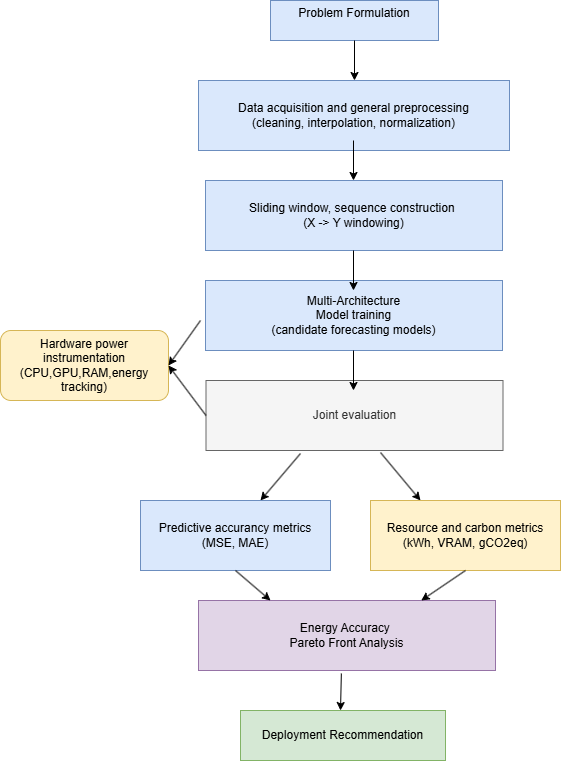

The diagram above was exported from draw.io. Its source (the exported page's mxGraphModel, read from the mxfile embedded in the PNG):
<mxGraphModel dx="1406" dy="754" grid="1" gridSize="10" guides="1" tooltips="1" connect="1" arrows="1" fold="1" page="1" pageScale="1" pageWidth="827" pageHeight="1169" math="0" shadow="0">
  <root>
    <mxCell id="0" />
    <mxCell id="1" parent="0" />
    <mxCell id="sfv76fn0dYGpoo0UTwEu-1" parent="1" style="rounded=0;whiteSpace=wrap;html=1;fillColor=#dae8fc;strokeColor=#6c8ebf;" value="Problem Formulation&lt;div&gt;&lt;br&gt;&lt;/div&gt;" vertex="1">
      <mxGeometry height="40" width="168" x="330" y="100" as="geometry" />
    </mxCell>
    <mxCell id="sfv76fn0dYGpoo0UTwEu-2" edge="1" parent="1" source="sfv76fn0dYGpoo0UTwEu-1" style="endArrow=classic;html=1;rounded=0;exitX=0.5;exitY=1;exitDx=0;exitDy=0;" value="">
      <mxGeometry height="50" relative="1" width="50" as="geometry">
        <mxPoint x="390" y="400" as="sourcePoint" />
        <mxPoint x="414" y="180" as="targetPoint" />
      </mxGeometry>
    </mxCell>
    <mxCell id="sfv76fn0dYGpoo0UTwEu-3" parent="1" style="rounded=0;whiteSpace=wrap;html=1;fillColor=#dae8fc;strokeColor=#6c8ebf;" value="Data acquisition and general preprocessing&lt;br&gt;(cleaning, interpolation, normalization)" vertex="1">
      <mxGeometry height="70" width="311" x="258" y="180" as="geometry" />
    </mxCell>
    <mxCell id="sfv76fn0dYGpoo0UTwEu-4" edge="1" parent="1" style="endArrow=classic;html=1;rounded=0;exitX=0.5;exitY=1;exitDx=0;exitDy=0;" value="">
      <mxGeometry height="50" relative="1" width="50" as="geometry">
        <mxPoint x="413" y="240" as="sourcePoint" />
        <mxPoint x="413" y="280" as="targetPoint" />
      </mxGeometry>
    </mxCell>
    <mxCell id="sfv76fn0dYGpoo0UTwEu-5" parent="1" style="rounded=0;whiteSpace=wrap;html=1;fillColor=#dae8fc;strokeColor=#6c8ebf;" value="Sliding window, sequence construction&amp;nbsp;&lt;div&gt;(X -&amp;gt; Y windowing)&lt;/div&gt;" vertex="1">
      <mxGeometry height="70" width="297" x="265" y="280" as="geometry" />
    </mxCell>
    <mxCell id="sfv76fn0dYGpoo0UTwEu-6" parent="1" style="rounded=0;whiteSpace=wrap;html=1;fillColor=#dae8fc;strokeColor=#6c8ebf;" value="Multi-Architecture&lt;br&gt;Model training&lt;div&gt;(candidate forecasting models)&lt;/div&gt;" vertex="1">
      <mxGeometry height="70" width="297" x="265" y="380" as="geometry" />
    </mxCell>
    <mxCell id="sfv76fn0dYGpoo0UTwEu-9" parent="1" style="rounded=0;whiteSpace=wrap;html=1;fillColor=#f5f5f5;fontColor=#333333;strokeColor=#666666;" value="Joint evaluation" vertex="1">
      <mxGeometry height="70" width="297" x="265.5" y="480" as="geometry" />
    </mxCell>
    <mxCell id="sfv76fn0dYGpoo0UTwEu-11" edge="1" parent="1" style="endArrow=classic;html=1;rounded=0;exitX=0.5;exitY=1;exitDx=0;exitDy=0;" value="">
      <mxGeometry height="50" relative="1" width="50" as="geometry">
        <mxPoint x="413" y="350" as="sourcePoint" />
        <mxPoint x="413" y="390" as="targetPoint" />
      </mxGeometry>
    </mxCell>
    <mxCell id="sfv76fn0dYGpoo0UTwEu-12" edge="1" parent="1" style="endArrow=classic;html=1;rounded=0;exitX=0.5;exitY=1;exitDx=0;exitDy=0;" value="">
      <mxGeometry height="50" relative="1" width="50" as="geometry">
        <mxPoint x="413" y="450" as="sourcePoint" />
        <mxPoint x="413" y="490" as="targetPoint" />
      </mxGeometry>
    </mxCell>
    <mxCell id="sfv76fn0dYGpoo0UTwEu-13" parent="1" style="rounded=1;whiteSpace=wrap;html=1;fillColor=#fff2cc;strokeColor=#d6b656;" value="Hardware power instrumentation (CPU,GPU,RAM,energy tracking)" vertex="1">
      <mxGeometry height="70" width="168" x="60" y="430" as="geometry" />
    </mxCell>
    <mxCell id="sfv76fn0dYGpoo0UTwEu-14" edge="1" parent="1" source="sfv76fn0dYGpoo0UTwEu-9" style="endArrow=classic;html=1;rounded=0;exitX=0;exitY=0.5;exitDx=0;exitDy=0;entryX=1;entryY=0.5;entryDx=0;entryDy=0;" target="sfv76fn0dYGpoo0UTwEu-13" value="">
      <mxGeometry height="50" relative="1" width="50" as="geometry">
        <mxPoint x="140" y="550" as="sourcePoint" />
        <mxPoint x="190" y="500" as="targetPoint" />
      </mxGeometry>
    </mxCell>
    <mxCell id="sfv76fn0dYGpoo0UTwEu-15" edge="1" parent="1" style="endArrow=classic;html=1;rounded=0;entryX=1;entryY=0.5;entryDx=0;entryDy=0;" target="sfv76fn0dYGpoo0UTwEu-13" value="">
      <mxGeometry height="50" relative="1" width="50" as="geometry">
        <mxPoint x="260" y="420" as="sourcePoint" />
        <mxPoint x="140" y="400" as="targetPoint" />
      </mxGeometry>
    </mxCell>
    <mxCell id="sfv76fn0dYGpoo0UTwEu-17" edge="1" parent="1" style="endArrow=classic;html=1;rounded=0;" value="">
      <mxGeometry height="50" relative="1" width="50" as="geometry">
        <mxPoint x="360" y="553.01" as="sourcePoint" />
        <mxPoint x="320" y="600" as="targetPoint" />
      </mxGeometry>
    </mxCell>
    <mxCell id="sfv76fn0dYGpoo0UTwEu-18" edge="1" parent="1" style="endArrow=classic;html=1;rounded=0;" value="">
      <mxGeometry height="50" relative="1" width="50" as="geometry">
        <mxPoint x="440" y="552.03" as="sourcePoint" />
        <mxPoint x="480" y="600" as="targetPoint" />
      </mxGeometry>
    </mxCell>
    <mxCell id="sfv76fn0dYGpoo0UTwEu-19" parent="1" style="rounded=0;whiteSpace=wrap;html=1;fillColor=#dae8fc;strokeColor=#6c8ebf;" value="Predictive accurancy metrics (MSE, MAE)" vertex="1">
      <mxGeometry height="70" width="190" x="200" y="600" as="geometry" />
    </mxCell>
    <mxCell id="sfv76fn0dYGpoo0UTwEu-20" parent="1" style="rounded=0;whiteSpace=wrap;html=1;fillColor=#fff2cc;strokeColor=#d6b656;" value="Resource and carbon metrics (kWh, VRAM, gCO2eq)" vertex="1">
      <mxGeometry height="70" width="190" x="430" y="600" as="geometry" />
    </mxCell>
    <mxCell id="sfv76fn0dYGpoo0UTwEu-21" parent="1" style="rounded=0;whiteSpace=wrap;html=1;fillColor=#e1d5e7;strokeColor=#9673a6;" value="Energy Accuracy&amp;nbsp;&lt;br&gt;Pareto Front Analysis" vertex="1">
      <mxGeometry height="70" width="297" x="258" y="700" as="geometry" />
    </mxCell>
    <mxCell id="sfv76fn0dYGpoo0UTwEu-22" edge="1" parent="1" source="sfv76fn0dYGpoo0UTwEu-19" style="endArrow=classic;html=1;rounded=0;exitX=0.5;exitY=1;exitDx=0;exitDy=0;" value="">
      <mxGeometry height="50" relative="1" width="50" as="geometry">
        <mxPoint x="280" y="750" as="sourcePoint" />
        <mxPoint x="330" y="700" as="targetPoint" />
      </mxGeometry>
    </mxCell>
    <mxCell id="sfv76fn0dYGpoo0UTwEu-23" edge="1" parent="1" source="sfv76fn0dYGpoo0UTwEu-20" style="endArrow=classic;html=1;rounded=0;exitX=0.5;exitY=1;exitDx=0;exitDy=0;entryX=0.75;entryY=0;entryDx=0;entryDy=0;" target="sfv76fn0dYGpoo0UTwEu-21" value="">
      <mxGeometry height="50" relative="1" width="50" as="geometry">
        <mxPoint x="520" y="680" as="sourcePoint" />
        <mxPoint x="555" y="710" as="targetPoint" />
      </mxGeometry>
    </mxCell>
    <mxCell id="sfv76fn0dYGpoo0UTwEu-24" edge="1" parent="1" source="sfv76fn0dYGpoo0UTwEu-21" style="endArrow=classic;html=1;rounded=0;exitX=0.481;exitY=1.043;exitDx=0;exitDy=0;exitPerimeter=0;" value="">
      <mxGeometry height="50" relative="1" width="50" as="geometry">
        <mxPoint x="350" y="860" as="sourcePoint" />
        <mxPoint x="400" y="810" as="targetPoint" />
      </mxGeometry>
    </mxCell>
    <mxCell id="sfv76fn0dYGpoo0UTwEu-25" parent="1" style="rounded=0;whiteSpace=wrap;html=1;fillColor=#d5e8d4;strokeColor=#82b366;" value="Deployment Recommendation" vertex="1">
      <mxGeometry height="50" width="205" x="300" y="810" as="geometry" />
    </mxCell>
  </root>
</mxGraphModel>